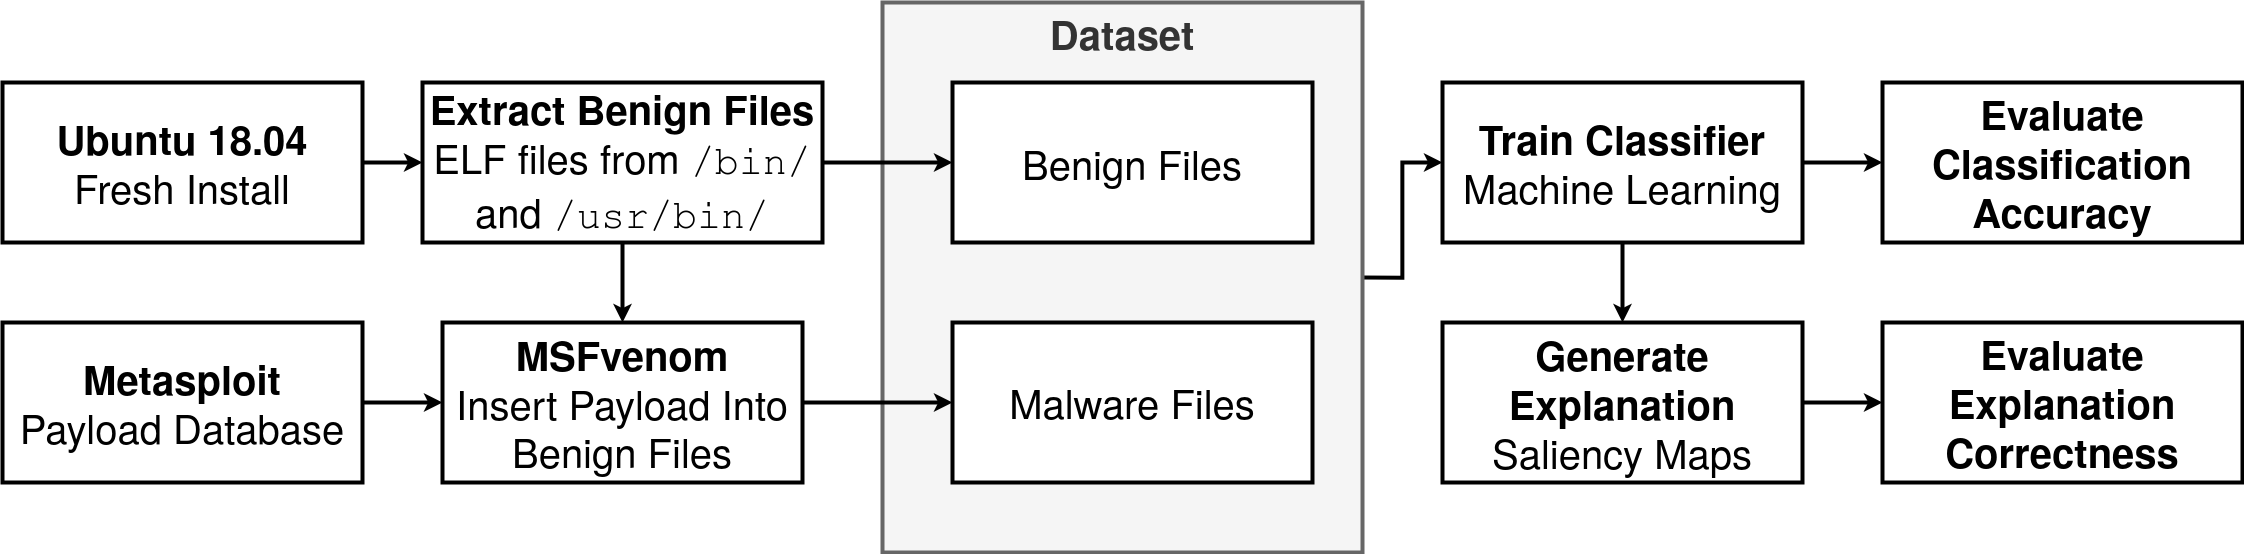

The diagram above was exported from draw.io. Its source (the exported page's mxGraphModel, read from the mxfile embedded in the PNG):
<mxGraphModel dx="2469" dy="1380" grid="1" gridSize="10" guides="1" tooltips="1" connect="1" arrows="1" fold="1" page="1" pageScale="1" pageWidth="827" pageHeight="1169" math="0" shadow="0">
  <root>
    <mxCell id="WIyWlLk6GJQsqaUBKTNV-0" />
    <mxCell id="WIyWlLk6GJQsqaUBKTNV-1" parent="WIyWlLk6GJQsqaUBKTNV-0" />
    <mxCell id="5RGpDj3oxYBoKDhT0JpQ-34" style="edgeStyle=orthogonalEdgeStyle;rounded=0;orthogonalLoop=1;jettySize=auto;html=1;exitX=1;exitY=0.5;exitDx=0;exitDy=0;entryX=0;entryY=0.5;entryDx=0;entryDy=0;strokeWidth=4;fontSize=40;" edge="1" parent="WIyWlLk6GJQsqaUBKTNV-1" source="5RGpDj3oxYBoKDhT0JpQ-15" target="5RGpDj3oxYBoKDhT0JpQ-32">
      <mxGeometry relative="1" as="geometry" />
    </mxCell>
    <mxCell id="5RGpDj3oxYBoKDhT0JpQ-15" value="&lt;div align=&quot;center&quot;&gt;&lt;b&gt;Dataset&lt;/b&gt;&lt;/div&gt;" style="rounded=0;whiteSpace=wrap;html=1;fontSize=40;align=center;verticalAlign=top;labelBackgroundColor=none;fillColor=#f5f5f5;strokeColor=#666666;fontColor=#333333;strokeWidth=4;" vertex="1" parent="WIyWlLk6GJQsqaUBKTNV-1">
      <mxGeometry x="960" y="80" width="480" height="550" as="geometry" />
    </mxCell>
    <mxCell id="5RGpDj3oxYBoKDhT0JpQ-27" style="edgeStyle=orthogonalEdgeStyle;rounded=0;orthogonalLoop=1;jettySize=auto;html=1;exitX=1;exitY=0.5;exitDx=0;exitDy=0;entryX=0;entryY=0.5;entryDx=0;entryDy=0;strokeWidth=4;fontSize=40;" edge="1" parent="WIyWlLk6GJQsqaUBKTNV-1" source="5RGpDj3oxYBoKDhT0JpQ-17" target="5RGpDj3oxYBoKDhT0JpQ-20">
      <mxGeometry relative="1" as="geometry" />
    </mxCell>
    <mxCell id="5RGpDj3oxYBoKDhT0JpQ-17" value="&lt;div&gt;&lt;b&gt;Ubuntu 18.04&lt;/b&gt;&lt;/div&gt;&lt;div&gt;Fresh Install&lt;/div&gt;" style="rounded=0;whiteSpace=wrap;html=1;fontSize=40;strokeWidth=4;" vertex="1" parent="WIyWlLk6GJQsqaUBKTNV-1">
      <mxGeometry x="80" y="160" width="360" height="160" as="geometry" />
    </mxCell>
    <mxCell id="5RGpDj3oxYBoKDhT0JpQ-29" style="edgeStyle=orthogonalEdgeStyle;rounded=0;orthogonalLoop=1;jettySize=auto;html=1;exitX=0.5;exitY=1;exitDx=0;exitDy=0;entryX=0.5;entryY=0;entryDx=0;entryDy=0;strokeWidth=4;fontSize=40;" edge="1" parent="WIyWlLk6GJQsqaUBKTNV-1" source="5RGpDj3oxYBoKDhT0JpQ-20" target="5RGpDj3oxYBoKDhT0JpQ-23">
      <mxGeometry relative="1" as="geometry" />
    </mxCell>
    <mxCell id="5RGpDj3oxYBoKDhT0JpQ-30" style="edgeStyle=orthogonalEdgeStyle;rounded=0;orthogonalLoop=1;jettySize=auto;html=1;exitX=1;exitY=0.5;exitDx=0;exitDy=0;entryX=0;entryY=0.5;entryDx=0;entryDy=0;strokeWidth=4;fontSize=40;" edge="1" parent="WIyWlLk6GJQsqaUBKTNV-1" source="5RGpDj3oxYBoKDhT0JpQ-20" target="5RGpDj3oxYBoKDhT0JpQ-21">
      <mxGeometry relative="1" as="geometry" />
    </mxCell>
    <mxCell id="5RGpDj3oxYBoKDhT0JpQ-20" value="&lt;div&gt;&lt;b&gt;Extract Benign Files&lt;/b&gt;&lt;br&gt;&lt;/div&gt;&lt;div&gt;ELF files from &lt;font face=&quot;Courier New&quot;&gt;/bin/&lt;/font&gt; and &lt;font face=&quot;Courier New&quot;&gt;/usr/bin/&lt;/font&gt;&lt;/div&gt;" style="rounded=0;whiteSpace=wrap;html=1;fontSize=40;strokeWidth=4;" vertex="1" parent="WIyWlLk6GJQsqaUBKTNV-1">
      <mxGeometry x="500" y="160" width="400" height="160" as="geometry" />
    </mxCell>
    <mxCell id="5RGpDj3oxYBoKDhT0JpQ-21" value="Benign Files" style="rounded=0;whiteSpace=wrap;html=1;fontSize=40;strokeWidth=4;" vertex="1" parent="WIyWlLk6GJQsqaUBKTNV-1">
      <mxGeometry x="1030" y="160" width="360" height="160" as="geometry" />
    </mxCell>
    <mxCell id="5RGpDj3oxYBoKDhT0JpQ-31" style="edgeStyle=orthogonalEdgeStyle;rounded=0;orthogonalLoop=1;jettySize=auto;html=1;exitX=1;exitY=0.5;exitDx=0;exitDy=0;entryX=0;entryY=0.5;entryDx=0;entryDy=0;strokeWidth=4;fontSize=40;" edge="1" parent="WIyWlLk6GJQsqaUBKTNV-1" source="5RGpDj3oxYBoKDhT0JpQ-23" target="5RGpDj3oxYBoKDhT0JpQ-24">
      <mxGeometry relative="1" as="geometry" />
    </mxCell>
    <mxCell id="5RGpDj3oxYBoKDhT0JpQ-23" value="&lt;div&gt;&lt;b&gt;MSFvenom&lt;/b&gt;&lt;/div&gt;&lt;div&gt;Insert Payload Into Benign Files&lt;br&gt;&lt;/div&gt;" style="rounded=0;whiteSpace=wrap;html=1;fontSize=40;strokeWidth=4;" vertex="1" parent="WIyWlLk6GJQsqaUBKTNV-1">
      <mxGeometry x="520" y="400" width="360" height="160" as="geometry" />
    </mxCell>
    <mxCell id="5RGpDj3oxYBoKDhT0JpQ-24" value="Malware Files&lt;b&gt;&lt;br&gt;&lt;/b&gt;" style="rounded=0;whiteSpace=wrap;html=1;fontSize=40;strokeWidth=4;" vertex="1" parent="WIyWlLk6GJQsqaUBKTNV-1">
      <mxGeometry x="1030" y="400" width="360" height="160" as="geometry" />
    </mxCell>
    <mxCell id="5RGpDj3oxYBoKDhT0JpQ-28" style="edgeStyle=orthogonalEdgeStyle;rounded=0;orthogonalLoop=1;jettySize=auto;html=1;exitX=1;exitY=0.5;exitDx=0;exitDy=0;entryX=0;entryY=0.5;entryDx=0;entryDy=0;strokeWidth=4;fontSize=40;" edge="1" parent="WIyWlLk6GJQsqaUBKTNV-1" source="5RGpDj3oxYBoKDhT0JpQ-26" target="5RGpDj3oxYBoKDhT0JpQ-23">
      <mxGeometry relative="1" as="geometry" />
    </mxCell>
    <mxCell id="5RGpDj3oxYBoKDhT0JpQ-26" value="&lt;div&gt;&lt;b&gt;Metasploit&lt;/b&gt;&lt;/div&gt;&lt;div&gt;Payload Database&lt;/div&gt;" style="rounded=0;whiteSpace=wrap;html=1;fontSize=40;strokeWidth=4;" vertex="1" parent="WIyWlLk6GJQsqaUBKTNV-1">
      <mxGeometry x="80" y="400" width="360" height="160" as="geometry" />
    </mxCell>
    <mxCell id="5RGpDj3oxYBoKDhT0JpQ-36" value="" style="edgeStyle=orthogonalEdgeStyle;rounded=0;orthogonalLoop=1;jettySize=auto;html=1;strokeWidth=4;fontSize=40;" edge="1" parent="WIyWlLk6GJQsqaUBKTNV-1" source="5RGpDj3oxYBoKDhT0JpQ-32" target="5RGpDj3oxYBoKDhT0JpQ-35">
      <mxGeometry relative="1" as="geometry" />
    </mxCell>
    <mxCell id="5RGpDj3oxYBoKDhT0JpQ-38" value="" style="edgeStyle=orthogonalEdgeStyle;rounded=0;orthogonalLoop=1;jettySize=auto;html=1;strokeWidth=4;fontSize=40;" edge="1" parent="WIyWlLk6GJQsqaUBKTNV-1" source="5RGpDj3oxYBoKDhT0JpQ-32" target="5RGpDj3oxYBoKDhT0JpQ-37">
      <mxGeometry relative="1" as="geometry" />
    </mxCell>
    <mxCell id="5RGpDj3oxYBoKDhT0JpQ-32" value="&lt;div&gt;&lt;b&gt;Train Classifier&lt;/b&gt;&lt;/div&gt;&lt;div&gt;Machine Learning &lt;/div&gt;" style="rounded=0;whiteSpace=wrap;html=1;fontSize=40;strokeWidth=4;" vertex="1" parent="WIyWlLk6GJQsqaUBKTNV-1">
      <mxGeometry x="1520" y="160" width="360" height="160" as="geometry" />
    </mxCell>
    <mxCell id="5RGpDj3oxYBoKDhT0JpQ-40" value="" style="edgeStyle=orthogonalEdgeStyle;rounded=0;orthogonalLoop=1;jettySize=auto;html=1;strokeWidth=4;fontSize=40;" edge="1" parent="WIyWlLk6GJQsqaUBKTNV-1" source="5RGpDj3oxYBoKDhT0JpQ-37" target="5RGpDj3oxYBoKDhT0JpQ-39">
      <mxGeometry relative="1" as="geometry" />
    </mxCell>
    <mxCell id="5RGpDj3oxYBoKDhT0JpQ-37" value="&lt;div&gt;&lt;b&gt;Generate Explanation&lt;/b&gt;&lt;br&gt;&lt;/div&gt;&lt;div&gt;Saliency Maps&lt;/div&gt;" style="rounded=0;whiteSpace=wrap;html=1;fontSize=40;strokeWidth=4;" vertex="1" parent="WIyWlLk6GJQsqaUBKTNV-1">
      <mxGeometry x="1520" y="400" width="360" height="160" as="geometry" />
    </mxCell>
    <mxCell id="5RGpDj3oxYBoKDhT0JpQ-39" value="&lt;b&gt;Evaluate Explanation Correctness&lt;/b&gt;" style="rounded=0;whiteSpace=wrap;html=1;fontSize=40;strokeWidth=4;" vertex="1" parent="WIyWlLk6GJQsqaUBKTNV-1">
      <mxGeometry x="1960" y="400" width="360" height="160" as="geometry" />
    </mxCell>
    <mxCell id="5RGpDj3oxYBoKDhT0JpQ-35" value="&lt;b&gt;Evaluate Classification Accuracy&lt;/b&gt;" style="rounded=0;whiteSpace=wrap;html=1;fontSize=40;strokeWidth=4;" vertex="1" parent="WIyWlLk6GJQsqaUBKTNV-1">
      <mxGeometry x="1960" y="160" width="360" height="160" as="geometry" />
    </mxCell>
  </root>
</mxGraphModel>